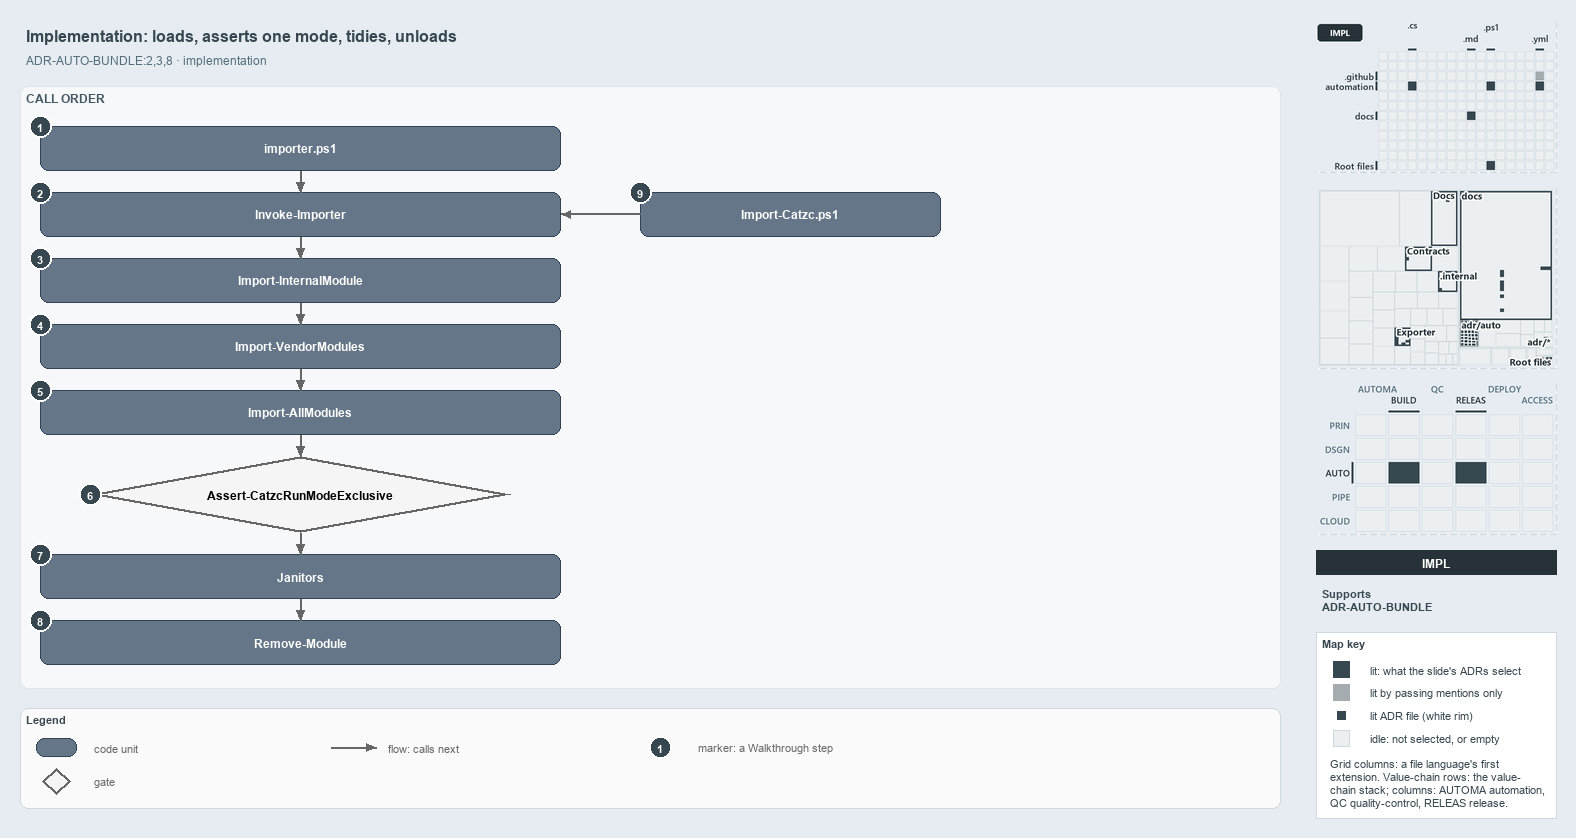

The diagram above was exported from draw.io. Its source (the exported page's mxGraphModel, read from the mxfile embedded in the PNG):
<mxGraphModel dx="1024" dy="768" grid="0" gridSize="10" guides="1" tooltips="1" connect="1" arrows="1" fold="1" page="1" pageScale="1" pageWidth="1572" pageHeight="822" background="#E6ECF2" math="0" shadow="0">
  <root>
    <mxCell id="0" />
    <mxCell id="1" parent="0" />
    <mxCell id="title" value="Implementation: loads, asserts one mode, tidies, unloads" style="text;html=1;align=left;verticalAlign=middle;fontSize=16;fontStyle=1;fontColor=#37474F;" vertex="1" parent="1">
      <mxGeometry x="20" y="14" width="1260" height="30" as="geometry" />
    </mxCell>
    <mxCell id="subtitle" value="ADR-AUTO-BUNDLE:2,3,8 &amp;#183; implementation" style="text;html=1;align=left;verticalAlign=middle;fontSize=12;fontColor=#546E7A;" vertex="1" parent="1">
      <mxGeometry x="20" y="44" width="1240" height="20" as="geometry" />
    </mxCell>
    <mxCell id="band-calls" value="CALL ORDER" style="rounded=1;html=1;arcSize=3;fillColor=#F6F8FA;strokeColor=#E1E4E8;verticalAlign=top;align=left;spacingLeft=8;fontStyle=1;fontSize=12;fontColor=#455A64;" vertex="1" parent="1">
      <mxGeometry x="20" y="80" width="1260" height="602" as="geometry" />
    </mxCell>
    <mxCell id="g-importer-ps1" value="&lt;b&gt;importer.ps1&lt;/b&gt;" style="rounded=1;whiteSpace=wrap;html=1;arcSize=20;fillColor=#647687;strokeColor=#314354;fontColor=#FFFFFF;fontSize=12;" vertex="1" parent="1">
      <mxGeometry x="40" y="120" width="520" height="44" as="geometry" />
    </mxCell>
    <mxCell id="g-invoke" value="&lt;b&gt;Invoke-Importer&lt;/b&gt;" style="rounded=1;whiteSpace=wrap;html=1;arcSize=20;fillColor=#647687;strokeColor=#314354;fontColor=#FFFFFF;fontSize=12;" vertex="1" parent="1">
      <mxGeometry x="40" y="186" width="520" height="44" as="geometry" />
    </mxCell>
    <mxCell id="g-internal" value="&lt;b&gt;Import-InternalModule&lt;/b&gt;" style="rounded=1;whiteSpace=wrap;html=1;arcSize=20;fillColor=#647687;strokeColor=#314354;fontColor=#FFFFFF;fontSize=12;" vertex="1" parent="1">
      <mxGeometry x="40" y="252" width="520" height="44" as="geometry" />
    </mxCell>
    <mxCell id="g-vendor" value="&lt;b&gt;Import-VendorModules&lt;/b&gt;" style="rounded=1;whiteSpace=wrap;html=1;arcSize=20;fillColor=#647687;strokeColor=#314354;fontColor=#FFFFFF;fontSize=12;" vertex="1" parent="1">
      <mxGeometry x="40" y="318" width="520" height="44" as="geometry" />
    </mxCell>
    <mxCell id="g-all" value="&lt;b&gt;Import-AllModules&lt;/b&gt;" style="rounded=1;whiteSpace=wrap;html=1;arcSize=20;fillColor=#647687;strokeColor=#314354;fontColor=#FFFFFF;fontSize=12;" vertex="1" parent="1">
      <mxGeometry x="40" y="384" width="520" height="44" as="geometry" />
    </mxCell>
    <mxCell id="g-assert" value="&lt;b&gt;Assert-CatzcRunModeExclusive&lt;/b&gt;" style="rhombus;whiteSpace=wrap;html=1;fillColor=#f5f5f5;strokeColor=#666666;strokeWidth=3;fontSize=12;" vertex="1" parent="1">
      <mxGeometry x="90" y="450" width="420" height="76" as="geometry" />
    </mxCell>
    <mxCell id="g-janitors" value="&lt;b&gt;Janitors&lt;/b&gt;" style="rounded=1;whiteSpace=wrap;html=1;arcSize=20;fillColor=#647687;strokeColor=#314354;fontColor=#FFFFFF;fontSize=12;" vertex="1" parent="1">
      <mxGeometry x="40" y="548" width="520" height="44" as="geometry" />
    </mxCell>
    <mxCell id="g-remove" value="&lt;b&gt;Remove-Module&lt;/b&gt;" style="rounded=1;whiteSpace=wrap;html=1;arcSize=20;fillColor=#647687;strokeColor=#314354;fontColor=#FFFFFF;fontSize=12;" vertex="1" parent="1">
      <mxGeometry x="40" y="614" width="520" height="44" as="geometry" />
    </mxCell>
    <mxCell id="g-import-catzc" value="&lt;b&gt;Import-Catzc.ps1&lt;/b&gt;" style="rounded=1;whiteSpace=wrap;html=1;arcSize=20;fillColor=#647687;strokeColor=#314354;fontColor=#FFFFFF;fontSize=12;" vertex="1" parent="1">
      <mxGeometry x="640" y="186" width="300" height="44" as="geometry" />
    </mxCell>
    <mxCell id="p-edge-call-1-a" value="" style="text;html=1;strokeColor=none;fillColor=none;" vertex="1" parent="1">
      <mxGeometry x="300" y="164" width="1" height="1" as="geometry" />
    </mxCell>
    <mxCell id="p-edge-call-1-b" value="" style="text;html=1;strokeColor=none;fillColor=none;" vertex="1" parent="1">
      <mxGeometry x="300" y="186" width="1" height="1" as="geometry" />
    </mxCell>
    <mxCell id="edge-call-1" value="" style="edgeStyle=orthogonalEdgeStyle;rounded=1;html=1;endArrow=block;strokeColor=#666666;" edge="1" parent="1" source="p-edge-call-1-a" target="p-edge-call-1-b">
      <mxGeometry relative="1" as="geometry" />
    </mxCell>
    <mxCell id="p-edge-call-2-a" value="" style="text;html=1;strokeColor=none;fillColor=none;" vertex="1" parent="1">
      <mxGeometry x="300" y="230" width="1" height="1" as="geometry" />
    </mxCell>
    <mxCell id="p-edge-call-2-b" value="" style="text;html=1;strokeColor=none;fillColor=none;" vertex="1" parent="1">
      <mxGeometry x="300" y="252" width="1" height="1" as="geometry" />
    </mxCell>
    <mxCell id="edge-call-2" value="" style="edgeStyle=orthogonalEdgeStyle;rounded=1;html=1;endArrow=block;strokeColor=#666666;" edge="1" parent="1" source="p-edge-call-2-a" target="p-edge-call-2-b">
      <mxGeometry relative="1" as="geometry" />
    </mxCell>
    <mxCell id="p-edge-call-3-a" value="" style="text;html=1;strokeColor=none;fillColor=none;" vertex="1" parent="1">
      <mxGeometry x="300" y="296" width="1" height="1" as="geometry" />
    </mxCell>
    <mxCell id="p-edge-call-3-b" value="" style="text;html=1;strokeColor=none;fillColor=none;" vertex="1" parent="1">
      <mxGeometry x="300" y="318" width="1" height="1" as="geometry" />
    </mxCell>
    <mxCell id="edge-call-3" value="" style="edgeStyle=orthogonalEdgeStyle;rounded=1;html=1;endArrow=block;strokeColor=#666666;" edge="1" parent="1" source="p-edge-call-3-a" target="p-edge-call-3-b">
      <mxGeometry relative="1" as="geometry" />
    </mxCell>
    <mxCell id="p-edge-call-4-a" value="" style="text;html=1;strokeColor=none;fillColor=none;" vertex="1" parent="1">
      <mxGeometry x="300" y="362" width="1" height="1" as="geometry" />
    </mxCell>
    <mxCell id="p-edge-call-4-b" value="" style="text;html=1;strokeColor=none;fillColor=none;" vertex="1" parent="1">
      <mxGeometry x="300" y="384" width="1" height="1" as="geometry" />
    </mxCell>
    <mxCell id="edge-call-4" value="" style="edgeStyle=orthogonalEdgeStyle;rounded=1;html=1;endArrow=block;strokeColor=#666666;" edge="1" parent="1" source="p-edge-call-4-a" target="p-edge-call-4-b">
      <mxGeometry relative="1" as="geometry" />
    </mxCell>
    <mxCell id="p-edge-call-5-a" value="" style="text;html=1;strokeColor=none;fillColor=none;" vertex="1" parent="1">
      <mxGeometry x="300" y="428" width="1" height="1" as="geometry" />
    </mxCell>
    <mxCell id="p-edge-call-5-b" value="" style="text;html=1;strokeColor=none;fillColor=none;" vertex="1" parent="1">
      <mxGeometry x="300" y="450" width="1" height="1" as="geometry" />
    </mxCell>
    <mxCell id="edge-call-5" value="" style="edgeStyle=orthogonalEdgeStyle;rounded=1;html=1;endArrow=block;strokeColor=#666666;" edge="1" parent="1" source="p-edge-call-5-a" target="p-edge-call-5-b">
      <mxGeometry relative="1" as="geometry" />
    </mxCell>
    <mxCell id="p-edge-call-6-a" value="" style="text;html=1;strokeColor=none;fillColor=none;" vertex="1" parent="1">
      <mxGeometry x="300" y="526" width="1" height="1" as="geometry" />
    </mxCell>
    <mxCell id="p-edge-call-6-b" value="" style="text;html=1;strokeColor=none;fillColor=none;" vertex="1" parent="1">
      <mxGeometry x="300" y="548" width="1" height="1" as="geometry" />
    </mxCell>
    <mxCell id="edge-call-6" value="" style="edgeStyle=orthogonalEdgeStyle;rounded=1;html=1;endArrow=block;strokeColor=#666666;" edge="1" parent="1" source="p-edge-call-6-a" target="p-edge-call-6-b">
      <mxGeometry relative="1" as="geometry" />
    </mxCell>
    <mxCell id="p-edge-call-7-a" value="" style="text;html=1;strokeColor=none;fillColor=none;" vertex="1" parent="1">
      <mxGeometry x="300" y="592" width="1" height="1" as="geometry" />
    </mxCell>
    <mxCell id="p-edge-call-7-b" value="" style="text;html=1;strokeColor=none;fillColor=none;" vertex="1" parent="1">
      <mxGeometry x="300" y="614" width="1" height="1" as="geometry" />
    </mxCell>
    <mxCell id="edge-call-7" value="" style="edgeStyle=orthogonalEdgeStyle;rounded=1;html=1;endArrow=block;strokeColor=#666666;" edge="1" parent="1" source="p-edge-call-7-a" target="p-edge-call-7-b">
      <mxGeometry relative="1" as="geometry" />
    </mxCell>
    <mxCell id="p-edge-bld-invoke-a" value="" style="text;html=1;strokeColor=none;fillColor=none;" vertex="1" parent="1">
      <mxGeometry x="640" y="208" width="1" height="1" as="geometry" />
    </mxCell>
    <mxCell id="p-edge-bld-invoke-b" value="" style="text;html=1;strokeColor=none;fillColor=none;" vertex="1" parent="1">
      <mxGeometry x="560" y="208" width="1" height="1" as="geometry" />
    </mxCell>
    <mxCell id="edge-bld-invoke" value="" style="edgeStyle=orthogonalEdgeStyle;rounded=1;html=1;endArrow=block;strokeColor=#666666;" edge="1" parent="1" source="p-edge-bld-invoke-a" target="p-edge-bld-invoke-b">
      <mxGeometry relative="1" as="geometry" />
    </mxCell>
    <mxCell id="mark-1" value="1" style="ellipse;html=1;fillColor=#37474F;strokeColor=#FFFFFF;strokeWidth=2;fontColor=#FFFFFF;fontStyle=1;fontSize=11;" vertex="1" parent="1">
      <mxGeometry x="29" y="109" width="22" height="22" as="geometry" />
    </mxCell>
    <mxCell id="mark-2" value="2" style="ellipse;html=1;fillColor=#37474F;strokeColor=#FFFFFF;strokeWidth=2;fontColor=#FFFFFF;fontStyle=1;fontSize=11;" vertex="1" parent="1">
      <mxGeometry x="29" y="175" width="22" height="22" as="geometry" />
    </mxCell>
    <mxCell id="mark-3" value="3" style="ellipse;html=1;fillColor=#37474F;strokeColor=#FFFFFF;strokeWidth=2;fontColor=#FFFFFF;fontStyle=1;fontSize=11;" vertex="1" parent="1">
      <mxGeometry x="29" y="241" width="22" height="22" as="geometry" />
    </mxCell>
    <mxCell id="mark-4" value="4" style="ellipse;html=1;fillColor=#37474F;strokeColor=#FFFFFF;strokeWidth=2;fontColor=#FFFFFF;fontStyle=1;fontSize=11;" vertex="1" parent="1">
      <mxGeometry x="29" y="307" width="22" height="22" as="geometry" />
    </mxCell>
    <mxCell id="mark-5" value="5" style="ellipse;html=1;fillColor=#37474F;strokeColor=#FFFFFF;strokeWidth=2;fontColor=#FFFFFF;fontStyle=1;fontSize=11;" vertex="1" parent="1">
      <mxGeometry x="29" y="373" width="22" height="22" as="geometry" />
    </mxCell>
    <mxCell id="mark-6" value="6" style="ellipse;html=1;fillColor=#37474F;strokeColor=#FFFFFF;strokeWidth=2;fontColor=#FFFFFF;fontStyle=1;fontSize=11;" vertex="1" parent="1">
      <mxGeometry x="79" y="477" width="22" height="22" as="geometry" />
    </mxCell>
    <mxCell id="mark-7" value="7" style="ellipse;html=1;fillColor=#37474F;strokeColor=#FFFFFF;strokeWidth=2;fontColor=#FFFFFF;fontStyle=1;fontSize=11;" vertex="1" parent="1">
      <mxGeometry x="29" y="537" width="22" height="22" as="geometry" />
    </mxCell>
    <mxCell id="mark-8" value="8" style="ellipse;html=1;fillColor=#37474F;strokeColor=#FFFFFF;strokeWidth=2;fontColor=#FFFFFF;fontStyle=1;fontSize=11;" vertex="1" parent="1">
      <mxGeometry x="29" y="603" width="22" height="22" as="geometry" />
    </mxCell>
    <mxCell id="mark-9" value="9" style="ellipse;html=1;fillColor=#37474F;strokeColor=#FFFFFF;strokeWidth=2;fontColor=#FFFFFF;fontStyle=1;fontSize=11;" vertex="1" parent="1">
      <mxGeometry x="629" y="175" width="22" height="22" as="geometry" />
    </mxCell>
    <mxCell id="legend" value="&lt;b&gt;Legend&lt;/b&gt;" style="rounded=1;whiteSpace=wrap;html=1;arcSize=6;fillColor=#FAFAFA;strokeColor=#CFD8DC;align=left;verticalAlign=top;spacing=8;fontSize=11;fontColor=#37474F;" vertex="1" parent="1">
      <mxGeometry x="20" y="702" width="1260" height="100" as="geometry" />
    </mxCell>
    <mxCell id="legend-0" value="" style="rounded=1;whiteSpace=wrap;html=1;arcSize=20;fillColor=#647687;strokeColor=#314354;fontColor=#FFFFFF;fontSize=12;" vertex="1" parent="1">
      <mxGeometry x="36" y="732" width="40" height="18" as="geometry" />
    </mxCell>
    <mxCell id="legend-0-text" value="code unit" style="text;html=1;align=left;verticalAlign=middle;fontSize=11;fontColor=#666666;" vertex="1" parent="1">
      <mxGeometry x="88" y="731" width="240" height="20" as="geometry" />
    </mxCell>
    <mxCell id="legend-1" value="" style="rhombus;whiteSpace=wrap;html=1;fillColor=#f5f5f5;strokeColor=#666666;strokeWidth=3;fontSize=12;" vertex="1" parent="1">
      <mxGeometry x="42" y="762" width="28" height="26" as="geometry" />
    </mxCell>
    <mxCell id="legend-1-text" value="gate" style="text;html=1;align=left;verticalAlign=middle;fontSize=11;fontColor=#666666;" vertex="1" parent="1">
      <mxGeometry x="88" y="765" width="240" height="20" as="geometry" />
    </mxCell>
    <mxCell id="p-legend-2-a" value="" style="text;html=1;strokeColor=none;fillColor=none;" vertex="1" parent="1">
      <mxGeometry x="330" y="741" width="1" height="1" as="geometry" />
    </mxCell>
    <mxCell id="p-legend-2-b" value="" style="text;html=1;strokeColor=none;fillColor=none;" vertex="1" parent="1">
      <mxGeometry x="376" y="741" width="1" height="1" as="geometry" />
    </mxCell>
    <mxCell id="legend-2" value="" style="edgeStyle=orthogonalEdgeStyle;rounded=1;html=1;endArrow=block;strokeColor=#666666;" edge="1" parent="1" source="p-legend-2-a" target="p-legend-2-b">
      <mxGeometry relative="1" as="geometry" />
    </mxCell>
    <mxCell id="legend-2-text" value="flow: calls next" style="text;html=1;align=left;verticalAlign=middle;fontSize=11;fontColor=#666666;" vertex="1" parent="1">
      <mxGeometry x="382" y="731" width="240" height="20" as="geometry" />
    </mxCell>
    <mxCell id="legend-3" value="1" style="ellipse;html=1;fillColor=#37474F;strokeColor=#FFFFFF;strokeWidth=2;fontColor=#FFFFFF;fontStyle=1;fontSize=11;" vertex="1" parent="1">
      <mxGeometry x="649" y="730" width="22" height="22" as="geometry" />
    </mxCell>
    <mxCell id="legend-3-text" value="marker: a Walkthrough step" style="text;html=1;align=left;verticalAlign=middle;fontSize=11;fontColor=#666666;" vertex="1" parent="1">
      <mxGeometry x="692" y="731" width="240" height="20" as="geometry" />
    </mxCell>
    <mxCell id="minimap-grid" value="" style="shape=image;html=1;imageAspect=0;aspect=fixed;verticalLabelPosition=bottom;strokeColor=#CFD8DC;dashed=1;fillColor=#FAFAFA;image=data:image/png,(base64 omitted: 10820 chars);" vertex="1" parent="1">
      <mxGeometry x="1316" y="16" width="240" height="150" as="geometry" />
    </mxCell>
    <mxCell id="minimap-tree" value="" style="shape=image;html=1;imageAspect=0;aspect=fixed;verticalLabelPosition=bottom;strokeColor=#CFD8DC;dashed=1;fillColor=#FAFAFA;image=data:image/png,(base64 omitted: 21520 chars);" vertex="1" parent="1">
      <mxGeometry x="1316" y="182" width="240" height="180" as="geometry" />
    </mxCell>
    <mxCell id="minimap-chain" value="" style="shape=image;html=1;imageAspect=0;aspect=fixed;verticalLabelPosition=bottom;strokeColor=#CFD8DC;dashed=1;fillColor=#FAFAFA;image=data:image/png,(base64 omitted: 14404 chars);" vertex="1" parent="1">
      <mxGeometry x="1316" y="378" width="240" height="150" as="geometry" />
    </mxCell>
    <mxCell id="lens-badge" value="IMPL" style="rounded=0;whiteSpace=wrap;html=1;align=center;verticalAlign=middle;fontSize=12;fontStyle=1;fontColor=#FFFFFF;fillColor=#263238;strokeColor=none;" vertex="1" parent="1">
      <mxGeometry x="1316" y="544" width="240" height="24" as="geometry" />
    </mxCell>
    <mxCell id="supports" value="&lt;b&gt;Supports&lt;/b&gt;&lt;br&gt;ADR-AUTO-BUNDLE" style="text;html=1;whiteSpace=wrap;align=left;verticalAlign=top;fontSize=11;fontColor=#37474F;" vertex="1" parent="1">
      <mxGeometry x="1316" y="576" width="240" height="38" as="geometry" />
    </mxCell>
    <mxCell id="mapkey" value="&lt;b&gt;Map key&lt;/b&gt;" style="rounded=0;whiteSpace=wrap;html=1;align=left;verticalAlign=top;fontSize=11;fontColor=#37474F;fillColor=#FFFFFF;strokeColor=#CFD8DC;spacingLeft=8;spacingTop=2;" vertex="1" parent="1">
      <mxGeometry x="1316" y="626" width="240" height="186" as="geometry" />
    </mxCell>
    <mxCell id="mapkey-lit" value="" style="rounded=0;html=1;fillColor=#37474F;strokeColor=#37474F;" vertex="1" parent="1">
      <mxGeometry x="1333.0" y="655.0" width="16" height="16" as="geometry" />
    </mxCell>
    <mxCell id="mapkey-lit-text" value="lit: what the slide's ADRs select" style="text;html=1;align=left;verticalAlign=middle;fontSize=11;fontColor=#37474F;" vertex="1" parent="1">
      <mxGeometry x="1364" y="653" width="184" height="20" as="geometry" />
    </mxCell>
    <mxCell id="mapkey-touched" value="" style="rounded=0;html=1;fillColor=#A4ACB0;strokeColor=#A4ACB0;" vertex="1" parent="1">
      <mxGeometry x="1333.0" y="678.0" width="16" height="16" as="geometry" />
    </mxCell>
    <mxCell id="mapkey-touched-text" value="lit by passing mentions only" style="text;html=1;align=left;verticalAlign=middle;fontSize=11;fontColor=#37474F;" vertex="1" parent="1">
      <mxGeometry x="1364" y="676" width="184" height="20" as="geometry" />
    </mxCell>
    <mxCell id="mapkey-adr" value="" style="rounded=0;html=1;fillColor=#37474F;strokeColor=#FFFFFF;strokeWidth=2;" vertex="1" parent="1">
      <mxGeometry x="1335.0" y="703.0" width="12" height="12" as="geometry" />
    </mxCell>
    <mxCell id="mapkey-adr-text" value="lit ADR file (white rim)" style="text;html=1;align=left;verticalAlign=middle;fontSize=11;fontColor=#37474F;" vertex="1" parent="1">
      <mxGeometry x="1364" y="699" width="184" height="20" as="geometry" />
    </mxCell>
    <mxCell id="mapkey-idle" value="" style="rounded=0;html=1;fillColor=#ECEFF1;strokeColor=#CFD8DC;" vertex="1" parent="1">
      <mxGeometry x="1333.0" y="724.0" width="16" height="16" as="geometry" />
    </mxCell>
    <mxCell id="mapkey-idle-text" value="idle: not selected, or empty" style="text;html=1;align=left;verticalAlign=middle;fontSize=11;fontColor=#37474F;" vertex="1" parent="1">
      <mxGeometry x="1364" y="722" width="184" height="20" as="geometry" />
    </mxCell>
    <mxCell id="mapkey-codes" value="Grid columns: a file language's first&lt;br&gt;extension. Value-chain rows: the value-&lt;br&gt;chain stack; columns: AUTOMA automation,&lt;br&gt;QC quality-control, RELEAS release." style="text;html=1;align=left;verticalAlign=top;whiteSpace=wrap;fontSize=11;fontColor=#37474F;" vertex="1" parent="1">
      <mxGeometry x="1324" y="746" width="224" height="60" as="geometry" />
    </mxCell>
  </root>
</mxGraphModel>